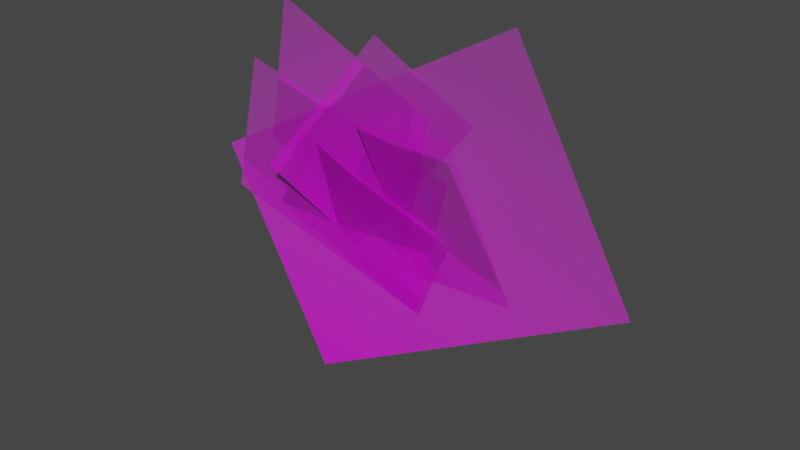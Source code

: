 # Source: CornerPlant.blend  (saved by Blender 2.93.21; exported with 4.5.12 LTS)
import bpy
from mathutils import Matrix  # noqa: F401  (used for matrix-valued properties, if any)

bpy.ops.wm.read_factory_settings(use_empty=True)
scene = bpy.context.scene
scene.name = 'Scene'

# ---- collections
col_collection = bpy.data.collections.new('Collection'); scene.collection.children.link(col_collection)

# ---- images (referenced by path relative to the original .blend; pixels are not part of the script)
import os
ASSET_DIR = os.environ.get("B2B_ASSET_DIR", "")  # directory of the original .blend (textures are referenced by path, not embedded)
HERE = os.path.dirname(os.path.abspath(__file__))  # packed textures are extracted next to this script under _unpacked/

def load_image(name, relpath, width, height, colorspace="sRGB"):
    """Load a texture the original file referenced (path relative to the .blend, or extracted next to this script)."""
    p = next((c for c in (os.path.join(HERE, relpath), os.path.join(ASSET_DIR, relpath)) if relpath and os.path.exists(c)), "")
    if p:
        img = bpy.data.images.load(p, check_existing=True)
        img.name = name
    else:  # same state as the original file: an image datablock whose file is absent (Cycles renders it pink)
        img = bpy.data.images.new(name, width, height)
        img.source = "FILE"
        img.filepath = "//" + (relpath or name)
    img.colorspace_settings.name = colorspace
    return img
img_plantatlas_png_001 = load_image('PlantAtlas.png.001', 'Materials/PlantAtlas.png', 1024, 1024, 'sRGB')

# ---- materials (node trees are filled in below, after node groups)
mat_plantatlas = bpy.data.materials.new('PlantAtlas')
mat_plantatlas.surface_render_method = 'BLENDED'
mat_plantatlas.blend_method = 'BLEND'
mat_plantatlas.use_backface_culling = True
mat_plantatlas.use_transparent_shadow = False

# ---- material node trees
mat_plantatlas.use_nodes = True; mat_plantatlas.node_tree.nodes.clear()
_N = mat_plantatlas.node_tree.nodes; _L = mat_plantatlas.node_tree.links
n0 = _N.new('ShaderNodeOutputMaterial'); n0.name = 'Material Output'; n0.location = (300, 300)
n1 = _N.new('ShaderNodeTexImage'); n1.name = 'Image Texture'; n1.location = (-200, 300)
n1.image = img_plantatlas_png_001
n1.extension = 'CLIP'
n2 = _N.new('ShaderNodeBsdfPrincipled'); n2.name = 'Principled BSDF'; n2.location = (0, 300)
n2.distribution = 'GGX'
n2.subsurface_method = 'BURLEY'
n2.inputs[3].default_value = 1.45
n2.inputs[27].default_value = (0.0, 0.0, 0.0, 1.0)
n2.inputs[28].default_value = 1.0
_L.new(n1.outputs[1], n2.inputs[4])
_L.new(n2.outputs[0], n0.inputs[0])
_L.new(n1.outputs[0], n2.inputs[0])
n0.is_active_output = True

# ---- world
world_world = bpy.data.worlds.new('World'); scene.world = world_world
world_world.use_nodes = True; world_world.node_tree.nodes.clear()
_N = world_world.node_tree.nodes; _L = world_world.node_tree.links
n0 = _N.new('ShaderNodeOutputWorld'); n0.name = 'World Output'; n0.location = (300, 300)
n1 = _N.new('ShaderNodeBackground'); n1.name = 'Background'; n1.location = (10, 300)
n1.inputs[0].default_value = (0.05088, 0.05088, 0.05088, 1.0)
_L.new(n1.outputs[0], n0.inputs[0])
n0.is_active_output = True
world_world.color = (0.05088, 0.05088, 0.05088)
world_world.use_sun_shadow = False
world_world.sun_shadow_jitter_overblur = 0.0

# ---- meshes
me_plantatlas = bpy.data.meshes.new('PlantAtlas')
me_plantatlas.from_pydata([(-0.3274, -0.003787, -0.5241), (1.129, -0.00273, 0.2802), (-0.8443, -0.01031, 0.4122), (0.6123, -0.009256, 1.216), (0.1843, -0.0005325, -0.05489), (-0.8093, -0.002351, 0.2209), (0.3608, -0.03475, 0.5803), (-0.6328, -0.03657, 0.8561), (0.1581, 0.05326, -0.09975), (-0.551, -0.006162, 0.2072), (0.3696, -0.03258, 0.3224), (-0.3395, -0.092, 0.6294), (0.1389, 0.06917, 0.06953), (-0.02795, -0.1046, 0.7496), (0.6246, 0.01279, 0.1311), (0.4578, -0.161, 0.8111), (-0.1434, 0.02744, 0.1294), (0.4081, 0.05405, 0.7868), (-0.4895, -0.1199, 0.4436), (0.06198, -0.09331, 1.101), (0.1343, -0.006156, 0.1735), (-0.6196, 0.03141, 0.4892), (0.2469, -0.01311, 0.8012), (-0.507, 0.02445, 1.117)], [], [(0, 1, 3, 2), (4, 6, 7, 5), (8, 10, 11, 9), (12, 14, 15, 13), (16, 17, 19, 18), (20, 22, 23, 21)])
_uv = me_plantatlas.uv_layers.new(name='UVMap')
_uv.uv.foreach_set('vector', [0.5064, 0.647, 0.9956, 0.647, 0.9956, 0.9977, 0.5064, 0.9977, 0.5064, 0.647, 0.5064, 0.9977, 0.9956, 0.9977, 0.9956, 0.647, 0.5064, 0.647, 0.5064, 0.9977, 0.9956, 0.9977, 0.9956, 0.647, 0.5064, 0.647, 0.5064, 0.9977, 0.9956, 0.9977, 0.9956, 0.647, 0.5064, 0.647, 0.9956, 0.647, 0.9956, 0.9977, 0.5064, 0.9977, 0.5064, 0.647, 0.5064, 0.9977, 0.9956, 0.9977, 0.9956, 0.647])
me_plantatlas.materials.append(mat_plantatlas)
me_plantatlas.use_remesh_fix_poles = True
me_plantatlas.use_remesh_preserve_attributes = False
me_plantatlas.update()

# ---- objects
ob_plantatlas = bpy.data.objects.new('PlantAtlas', me_plantatlas)

# ---- transforms, parenting, visibility, modifiers, constraints
ob_plantatlas.location = (0.0, 0.0, 0.0)

# ---- collection membership
col_collection.objects.link(ob_plantatlas)

# ---- scene / render settings (as saved in the file)
scene.frame_start = 1; scene.frame_end = 250; scene.frame_set(1)
scene.render.engine = 'BLENDER_EEVEE_NEXT'
scene.cycles.use_denoising = False
scene.cycles.samples = 128
scene.cycles.sampling_pattern = 'TABULATED_SOBOL'
scene.cycles.use_adaptive_sampling = False
scene.cycles.use_light_tree = False
scene.view_settings.view_transform = 'Filmic'
bpy.context.view_layer.update()

# ---- added for rendering (the .blend has no active camera and no usable light): camera, sun
cam_auto = bpy.data.cameras.new('AutoCamera')
cam_auto.lens = 50.0
cam_auto.sensor_width = 36.0
cam_auto.clip_end = 1000.0
ob_auto_camera = bpy.data.objects.new('AutoCamera', cam_auto)
scene.collection.objects.link(ob_auto_camera)
ob_auto_camera.location = (2.58637, -2.9786, 2.30129)
ob_auto_camera.rotation_euler = (1.09748, -7.21219e-08, 0.694738)
scene.camera = ob_auto_camera
light_auto_sun = bpy.data.lights.new('AutoSun', 'SUN')
light_auto_sun.energy = 3.0
light_auto_sun.angle = 0.0523599
ob_auto_sun = bpy.data.objects.new('AutoSun', light_auto_sun)
scene.collection.objects.link(ob_auto_sun)
ob_auto_sun.rotation_euler = (0.872665, 0.174533, 0.523599)
bpy.context.view_layer.update()
